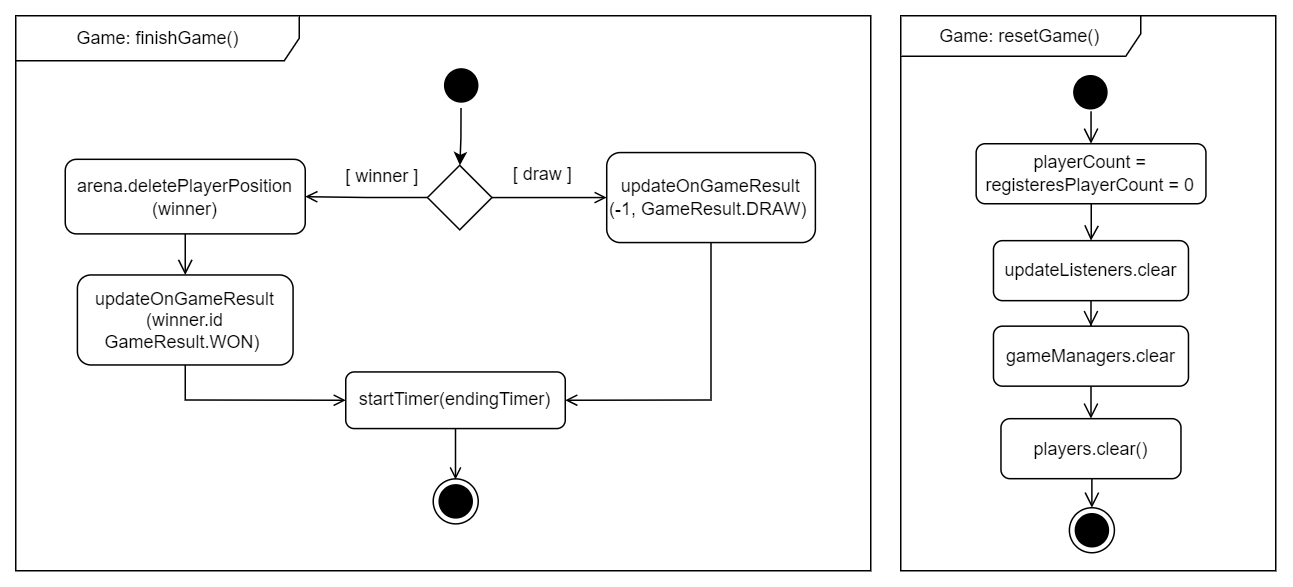

The diagram above was exported from draw.io. Its source (the exported page's mxGraphModel, read from the mxfile embedded in the PNG):
<mxGraphModel dx="6141" dy="2958" grid="1" gridSize="10" guides="1" tooltips="1" connect="1" arrows="1" fold="1" page="1" pageScale="1" pageWidth="827" pageHeight="1169" math="0" shadow="0">
  <root>
    <mxCell id="0" />
    <mxCell id="1" parent="0" />
    <mxCell id="2" style="edgeStyle=orthogonalEdgeStyle;rounded=0;orthogonalLoop=1;jettySize=auto;html=1;entryX=0.5;entryY=0;entryDx=0;entryDy=0;endArrow=open;endFill=0;endSize=8;" edge="1" source="3" target="5" parent="1">
      <mxGeometry relative="1" as="geometry" />
    </mxCell>
    <mxCell id="3" value="playerCount = &lt;br&gt;registeresPlayerCount =&amp;nbsp;0" style="rounded=1;whiteSpace=wrap;html=1;" vertex="1" parent="1">
      <mxGeometry x="-1769.73" y="2515.33" width="153.19" height="40" as="geometry" />
    </mxCell>
    <mxCell id="4" style="edgeStyle=orthogonalEdgeStyle;rounded=0;orthogonalLoop=1;jettySize=auto;html=1;entryX=0.5;entryY=0;entryDx=0;entryDy=0;endArrow=open;endFill=0;endSize=8;" edge="1" source="5" target="7" parent="1">
      <mxGeometry relative="1" as="geometry" />
    </mxCell>
    <mxCell id="5" value="updateListeners.clear" style="rounded=1;whiteSpace=wrap;html=1;" vertex="1" parent="1">
      <mxGeometry x="-1758.19" y="2579.94" width="130" height="40" as="geometry" />
    </mxCell>
    <mxCell id="6" style="edgeStyle=orthogonalEdgeStyle;rounded=0;orthogonalLoop=1;jettySize=auto;html=1;entryX=0.5;entryY=0;entryDx=0;entryDy=0;endArrow=open;endFill=0;endSize=8;" edge="1" source="7" target="8" parent="1">
      <mxGeometry relative="1" as="geometry" />
    </mxCell>
    <mxCell id="7" value="&lt;div style=&quot;text-align: left;&quot;&gt;&lt;span style=&quot;background-color: initial;&quot;&gt;gameManagers.clear&lt;/span&gt;&lt;/div&gt;" style="rounded=1;whiteSpace=wrap;html=1;" vertex="1" parent="1">
      <mxGeometry x="-1758.19" y="2636.94" width="130" height="40" as="geometry" />
    </mxCell>
    <mxCell id="8" value="players.clear()" style="rounded=1;whiteSpace=wrap;html=1;" vertex="1" parent="1">
      <mxGeometry x="-1753.19" y="2698.62" width="120" height="40" as="geometry" />
    </mxCell>
    <mxCell id="9" style="edgeStyle=orthogonalEdgeStyle;rounded=0;orthogonalLoop=1;jettySize=auto;html=1;entryX=0.5;entryY=0;entryDx=0;entryDy=0;endArrow=open;endFill=0;endSize=8;" edge="1" target="3" parent="1">
      <mxGeometry relative="1" as="geometry">
        <mxPoint x="-1693.1350000000002" y="2493.6900000000005" as="sourcePoint" />
      </mxGeometry>
    </mxCell>
    <mxCell id="10" value="" style="ellipse;html=1;shape=endState;fillColor=#000000;strokeColor=#000000;fontSize=11;sketch=0;" vertex="1" parent="1">
      <mxGeometry x="-1707.5700000000002" y="2758" width="30" height="30" as="geometry" />
    </mxCell>
    <mxCell id="11" style="edgeStyle=orthogonalEdgeStyle;rounded=0;orthogonalLoop=1;jettySize=auto;html=1;entryX=0.5;entryY=0;entryDx=0;entryDy=0;endArrow=open;endFill=0;endSize=8;" edge="1" target="10" parent="1">
      <mxGeometry relative="1" as="geometry">
        <mxPoint x="-1692.5666666666666" y="2738.62" as="sourcePoint" />
      </mxGeometry>
    </mxCell>
    <mxCell id="12" style="edgeStyle=orthogonalEdgeStyle;rounded=0;orthogonalLoop=1;jettySize=auto;html=1;exitX=0.5;exitY=1;exitDx=0;exitDy=0;fontSize=24;" edge="1" target="18" parent="1">
      <mxGeometry relative="1" as="geometry">
        <mxPoint x="-2113.154999999998" y="2491.46" as="sourcePoint" />
      </mxGeometry>
    </mxCell>
    <mxCell id="13" value="" style="ellipse;html=1;shape=endState;fillColor=#000000;strokeColor=#000000;" vertex="1" parent="1">
      <mxGeometry x="-2131.69" y="2738.75" width="30" height="30" as="geometry" />
    </mxCell>
    <mxCell id="14" style="edgeStyle=orthogonalEdgeStyle;rounded=0;orthogonalLoop=1;jettySize=auto;html=1;exitX=0;exitY=0.5;exitDx=0;exitDy=0;exitPerimeter=0;entryX=1;entryY=0.5;entryDx=0;entryDy=0;endArrow=open;endFill=0;" edge="1" source="18" target="27" parent="1">
      <mxGeometry relative="1" as="geometry">
        <mxPoint x="-2166.159999999999" y="2576.46" as="sourcePoint" />
        <mxPoint x="-2278.0299999999997" y="2576.46" as="targetPoint" />
      </mxGeometry>
    </mxCell>
    <mxCell id="15" value="&lt;font style=&quot;font-size: 12px;&quot;&gt;[ winner ]&lt;/font&gt;" style="edgeLabel;html=1;align=center;verticalAlign=middle;resizable=0;points=[];" connectable="0" vertex="1" parent="14">
      <mxGeometry x="0.2498" y="2" relative="1" as="geometry">
        <mxPoint x="19" y="-17" as="offset" />
      </mxGeometry>
    </mxCell>
    <mxCell id="16" style="edgeStyle=orthogonalEdgeStyle;rounded=0;orthogonalLoop=1;jettySize=auto;html=1;exitX=1;exitY=0.5;exitDx=0;exitDy=0;exitPerimeter=0;entryX=0;entryY=0.5;entryDx=0;entryDy=0;endArrow=open;endFill=0;" edge="1" source="18" target="20" parent="1">
      <mxGeometry relative="1" as="geometry">
        <mxPoint x="-1969.159999999999" y="2576.46" as="targetPoint" />
      </mxGeometry>
    </mxCell>
    <mxCell id="17" value="[ draw ]" style="edgeLabel;html=1;align=center;verticalAlign=middle;resizable=0;points=[];fontSize=12;" connectable="0" vertex="1" parent="16">
      <mxGeometry x="-0.3007" y="2" relative="1" as="geometry">
        <mxPoint x="6" y="-14" as="offset" />
      </mxGeometry>
    </mxCell>
    <mxCell id="18" value="" style="strokeWidth=1;html=1;shape=mxgraph.flowchart.decision;whiteSpace=wrap;" vertex="1" parent="1">
      <mxGeometry x="-2135.5299999999997" y="2529.71" width="43" height="43" as="geometry" />
    </mxCell>
    <mxCell id="19" style="edgeStyle=orthogonalEdgeStyle;rounded=0;orthogonalLoop=1;jettySize=auto;html=1;exitX=0.5;exitY=1;exitDx=0;exitDy=0;entryX=1;entryY=0.5;entryDx=0;entryDy=0;fontSize=24;endArrow=open;endFill=0;" edge="1" source="20" target="24" parent="1">
      <mxGeometry relative="1" as="geometry" />
    </mxCell>
    <mxCell id="20" value="updateOnGameResult&lt;br&gt;(-1, GameResult.DRAW)&amp;nbsp;" style="rounded=1;whiteSpace=wrap;html=1;" vertex="1" parent="1">
      <mxGeometry x="-2016.0199999999998" y="2521.21" width="139.1" height="60" as="geometry" />
    </mxCell>
    <mxCell id="21" style="edgeStyle=orthogonalEdgeStyle;rounded=0;orthogonalLoop=1;jettySize=auto;html=1;exitX=0.5;exitY=1;exitDx=0;exitDy=0;entryX=0;entryY=0.5;entryDx=0;entryDy=0;fontSize=24;endArrow=open;endFill=0;" edge="1" source="22" target="24" parent="1">
      <mxGeometry relative="1" as="geometry" />
    </mxCell>
    <mxCell id="22" value="updateOnGameResult&lt;br&gt;(winner.id GameResult.WON)&amp;nbsp;" style="rounded=1;whiteSpace=wrap;html=1;" vertex="1" parent="1">
      <mxGeometry x="-2368.8899999999994" y="2602.81" width="143.77" height="60" as="geometry" />
    </mxCell>
    <mxCell id="23" style="edgeStyle=orthogonalEdgeStyle;rounded=0;orthogonalLoop=1;jettySize=auto;html=1;exitX=0.5;exitY=1;exitDx=0;exitDy=0;fontSize=24;entryX=0.5;entryY=0;entryDx=0;entryDy=0;endArrow=open;endFill=0;" edge="1" source="24" parent="1">
      <mxGeometry relative="1" as="geometry">
        <mxPoint x="-2116.83" y="2739.21" as="targetPoint" />
      </mxGeometry>
    </mxCell>
    <mxCell id="24" value="startTimer(endingTimer)" style="rounded=1;whiteSpace=wrap;html=1;" vertex="1" parent="1">
      <mxGeometry x="-2190" y="2667.46" width="146.34" height="37.75" as="geometry" />
    </mxCell>
    <mxCell id="25" value="" style="ellipse;html=1;shape=startState;fillColor=#000000;strokeColor=#000000;" vertex="1" parent="1">
      <mxGeometry x="-2128.0299999999997" y="2461.46" width="30" height="30" as="geometry" />
    </mxCell>
    <mxCell id="26" style="edgeStyle=orthogonalEdgeStyle;rounded=0;orthogonalLoop=1;jettySize=auto;html=1;exitX=0.5;exitY=1;exitDx=0;exitDy=0;entryX=0.5;entryY=0;entryDx=0;entryDy=0;endArrow=open;endFill=0;endSize=8;" edge="1" source="27" target="22" parent="1">
      <mxGeometry relative="1" as="geometry" />
    </mxCell>
    <mxCell id="27" value="arena.deletePlayerPosition&lt;br&gt;(winner)" style="rounded=1;whiteSpace=wrap;html=1;" vertex="1" parent="1">
      <mxGeometry x="-2377" y="2525.71" width="160" height="49.71" as="geometry" />
    </mxCell>
    <mxCell id="28" value="" style="ellipse;html=1;shape=startState;fillColor=#000000;strokeColor=#000000;" vertex="1" parent="1">
      <mxGeometry x="-1708.5699999999997" y="2466" width="30" height="30" as="geometry" />
    </mxCell>
    <mxCell id="29" value="Game: finishGame()" style="shape=umlFrame;whiteSpace=wrap;html=1;sketch=0;fillColor=default;width=189;height=30;" vertex="1" parent="1">
      <mxGeometry x="-2410" y="2430" width="570" height="370" as="geometry" />
    </mxCell>
    <mxCell id="30" value="Game: resetGame()" style="shape=umlFrame;whiteSpace=wrap;html=1;sketch=0;fillColor=default;width=160;height=27;" vertex="1" parent="1">
      <mxGeometry x="-1820" y="2430" width="250" height="370" as="geometry" />
    </mxCell>
  </root>
</mxGraphModel>